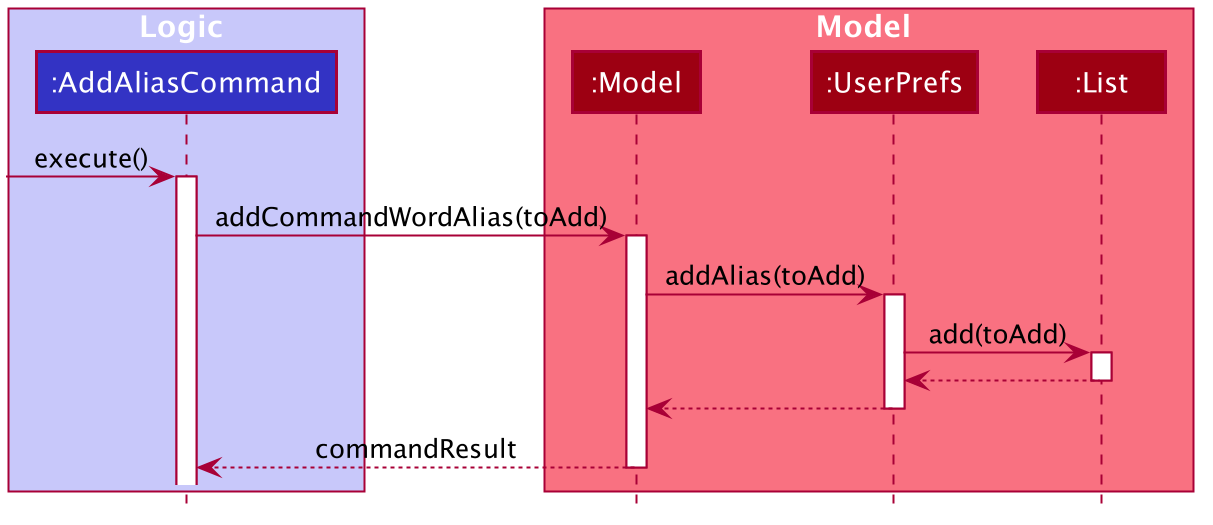

The diagram above was rendered by PlantUML. Its source (embedded in the PNG):
@startuml








skinparam BackgroundColor #FFFFFFF

skinparam Shadowing false

skinparam Class {
    FontColor #FFFFFF
    BorderThickness 1
    BorderColor #FFFFFF
    StereotypeFontColor #FFFFFF
    FontName Arial
}

skinparam Actor {
    BorderColor #000000
    Color #000000
    FontName Arial
}

skinparam Sequence {
    MessageAlign center
    BoxFontSize 15
    BoxPadding 0
    BoxFontColor #FFFFFF
    FontName Arial
}

skinparam Participant {
    FontColor #FFFFFFF
    Padding 20
}

skinparam MinClassWidth 50
skinparam ParticipantPadding 10
skinparam Shadowing false
skinparam DefaultTextAlignment center
skinparam packageStyle Rectangle

hide footbox
hide members
hide circle

box Logic #C8C8FA
participant ":AddAliasCommand" as AddAliasCommand #3333C4
end box

box Model #F97181
participant ":Model" as Model #9D0012
participant ":UserPrefs" as UserPrefs #9D0012
participant ":List" as List #9D0012
end box

[-> AddAliasCommand : execute()
activate AddAliasCommand

AddAliasCommand -> Model : addCommandWordAlias(toAdd)
activate Model

Model -> UserPrefs : addAlias(toAdd)
activate UserPrefs

UserPrefs -> List : add(toAdd)
activate List

List --> UserPrefs
deactivate List

UserPrefs --> Model
deactivate UserPrefs

Model --> AddAliasCommand : commandResult
deactivate Model

@enduml